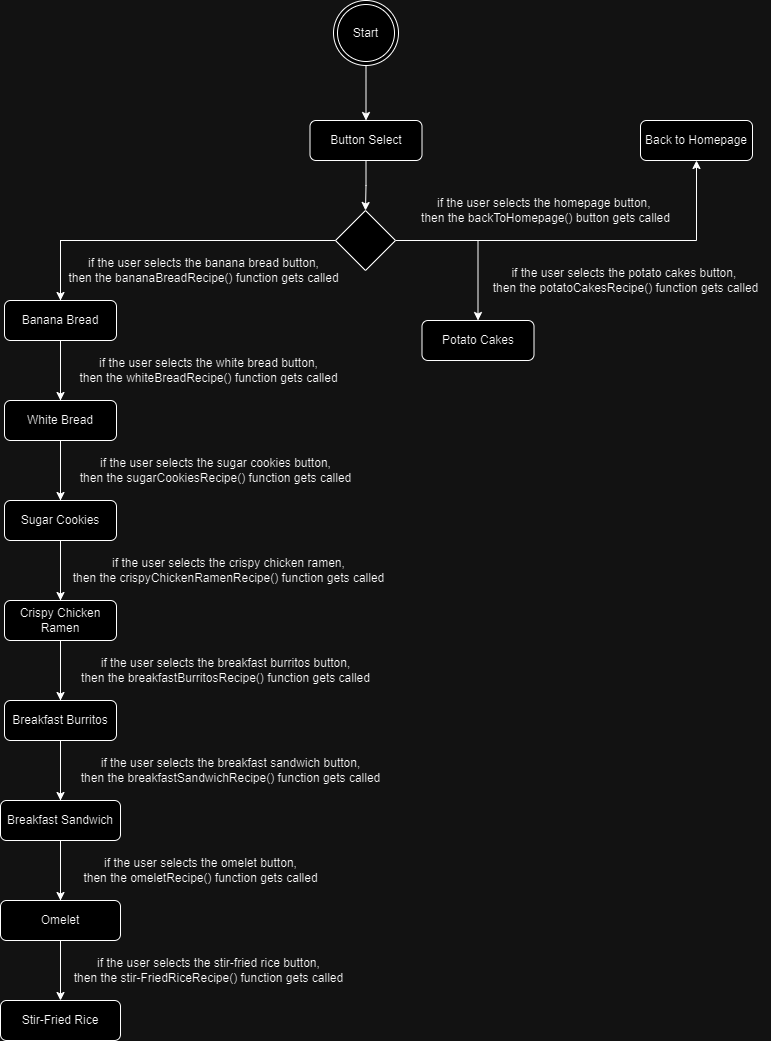

The diagram above was exported from draw.io. Its source (the exported page's mxGraphModel, read from the mxfile embedded in the PNG):
<mxGraphModel dx="1393" dy="758" grid="1" gridSize="10" guides="1" tooltips="1" connect="1" arrows="1" fold="1" page="1" pageScale="1" pageWidth="850" pageHeight="1100" math="0" shadow="0">
  <root>
    <mxCell id="0" />
    <mxCell id="1" parent="0" />
    <mxCell id="xHuGKmGO2HQTpj2fdXlS-1" style="edgeStyle=orthogonalEdgeStyle;rounded=0;orthogonalLoop=1;jettySize=auto;html=1;exitX=0.5;exitY=1;exitDx=0;exitDy=0;entryX=0.5;entryY=0;entryDx=0;entryDy=0;" parent="1" source="w9UdXSJX9tO6pY8ARMe3-1" target="xHuGKmGO2HQTpj2fdXlS-2" edge="1">
      <mxGeometry relative="1" as="geometry">
        <mxPoint x="426" y="180" as="targetPoint" />
      </mxGeometry>
    </mxCell>
    <mxCell id="w9UdXSJX9tO6pY8ARMe3-1" value="Start" style="ellipse;shape=doubleEllipse;html=1;dashed=0;whiteSpace=wrap;aspect=fixed;" parent="1" vertex="1">
      <mxGeometry x="393" y="40" width="65" height="65" as="geometry" />
    </mxCell>
    <mxCell id="mmJxlRUDqQefRmFDknqe-5" style="edgeStyle=orthogonalEdgeStyle;rounded=0;orthogonalLoop=1;jettySize=auto;html=1;exitX=0.5;exitY=1;exitDx=0;exitDy=0;entryX=0.5;entryY=0;entryDx=0;entryDy=0;" parent="1" source="xHuGKmGO2HQTpj2fdXlS-2" target="mmJxlRUDqQefRmFDknqe-4" edge="1">
      <mxGeometry relative="1" as="geometry" />
    </mxCell>
    <mxCell id="xHuGKmGO2HQTpj2fdXlS-2" value="Button Select" style="rounded=1;whiteSpace=wrap;html=1;" parent="1" vertex="1">
      <mxGeometry x="369.5" y="160" width="112" height="40" as="geometry" />
    </mxCell>
    <mxCell id="xHuGKmGO2HQTpj2fdXlS-5" value="if the user selects the banana bread button, &lt;br&gt;then the bananaBreadRecipe() function gets called" style="text;html=1;align=center;verticalAlign=middle;resizable=0;points=[];autosize=1;strokeColor=none;fillColor=none;" parent="1" vertex="1">
      <mxGeometry x="118" y="290" width="290" height="40" as="geometry" />
    </mxCell>
    <mxCell id="xHuGKmGO2HQTpj2fdXlS-8" value="if the user selects the white bread button, &lt;br&gt;then the whiteBreadRecipe() function gets called" style="text;html=1;align=center;verticalAlign=middle;resizable=0;points=[];autosize=1;strokeColor=none;fillColor=none;" parent="1" vertex="1">
      <mxGeometry x="128" y="390" width="280" height="40" as="geometry" />
    </mxCell>
    <mxCell id="xHuGKmGO2HQTpj2fdXlS-12" value="if the user selects the sugar cookies button, &lt;br&gt;then the sugarCookiesRecipe() function gets called" style="text;html=1;align=center;verticalAlign=middle;resizable=0;points=[];autosize=1;strokeColor=none;fillColor=none;" parent="1" vertex="1">
      <mxGeometry x="125" y="490" width="300" height="40" as="geometry" />
    </mxCell>
    <mxCell id="eH0nJ2XQURjz3zcglLdn-1" value="Back to Homepage" style="rounded=1;whiteSpace=wrap;html=1;" parent="1" vertex="1">
      <mxGeometry x="700" y="160" width="112" height="40" as="geometry" />
    </mxCell>
    <mxCell id="eH0nJ2XQURjz3zcglLdn-3" value="if the user selects the homepage button,&amp;nbsp;&lt;br&gt;then the backToHomepage() button gets called" style="text;html=1;align=center;verticalAlign=middle;resizable=0;points=[];autosize=1;strokeColor=none;fillColor=none;" parent="1" vertex="1">
      <mxGeometry x="470" y="230" width="270" height="40" as="geometry" />
    </mxCell>
    <mxCell id="eH0nJ2XQURjz3zcglLdn-6" value="if the user selects the crispy chicken ramen, &lt;br&gt;then the crispyChickenRamenRecipe() function gets called" style="text;html=1;align=center;verticalAlign=middle;resizable=0;points=[];autosize=1;strokeColor=none;fillColor=none;" parent="1" vertex="1">
      <mxGeometry x="118" y="590" width="340" height="40" as="geometry" />
    </mxCell>
    <mxCell id="eH0nJ2XQURjz3zcglLdn-10" value="if the user selects the breakfast burritos button,&lt;br&gt;then the breakfastBurritosRecipe() function gets called" style="text;html=1;align=center;verticalAlign=middle;resizable=0;points=[];autosize=1;strokeColor=none;fillColor=none;" parent="1" vertex="1">
      <mxGeometry x="130" y="690" width="310" height="40" as="geometry" />
    </mxCell>
    <mxCell id="eH0nJ2XQURjz3zcglLdn-13" value="if the user selects the breakfast sandwich button,&lt;br&gt;then the breakfastSandwichRecipe() function gets called" style="text;html=1;align=center;verticalAlign=middle;resizable=0;points=[];autosize=1;strokeColor=none;fillColor=none;" parent="1" vertex="1">
      <mxGeometry x="130" y="790" width="320" height="40" as="geometry" />
    </mxCell>
    <mxCell id="eH0nJ2XQURjz3zcglLdn-16" value="if the user selects the omelet button,&lt;br&gt;then the omeletRecipe() function gets called" style="text;html=1;align=center;verticalAlign=middle;resizable=0;points=[];autosize=1;strokeColor=none;fillColor=none;" parent="1" vertex="1">
      <mxGeometry x="130" y="890" width="260" height="40" as="geometry" />
    </mxCell>
    <mxCell id="mmJxlRUDqQefRmFDknqe-6" style="edgeStyle=orthogonalEdgeStyle;rounded=0;orthogonalLoop=1;jettySize=auto;html=1;exitX=0;exitY=0.5;exitDx=0;exitDy=0;entryX=0.5;entryY=0;entryDx=0;entryDy=0;" parent="1" source="mmJxlRUDqQefRmFDknqe-4" target="xHuGKmGO2HQTpj2fdXlS-3" edge="1">
      <mxGeometry relative="1" as="geometry" />
    </mxCell>
    <mxCell id="mmJxlRUDqQefRmFDknqe-8" style="edgeStyle=orthogonalEdgeStyle;rounded=0;orthogonalLoop=1;jettySize=auto;html=1;exitX=0;exitY=0.5;exitDx=0;exitDy=0;entryX=0.5;entryY=0;entryDx=0;entryDy=0;" parent="1" source="mmJxlRUDqQefRmFDknqe-4" target="xHuGKmGO2HQTpj2fdXlS-6" edge="1">
      <mxGeometry relative="1" as="geometry" />
    </mxCell>
    <mxCell id="mmJxlRUDqQefRmFDknqe-9" style="edgeStyle=orthogonalEdgeStyle;rounded=0;orthogonalLoop=1;jettySize=auto;html=1;exitX=0;exitY=0.5;exitDx=0;exitDy=0;entryX=0.5;entryY=0;entryDx=0;entryDy=0;" parent="1" source="mmJxlRUDqQefRmFDknqe-4" target="xHuGKmGO2HQTpj2fdXlS-10" edge="1">
      <mxGeometry relative="1" as="geometry" />
    </mxCell>
    <mxCell id="mmJxlRUDqQefRmFDknqe-10" style="edgeStyle=orthogonalEdgeStyle;rounded=0;orthogonalLoop=1;jettySize=auto;html=1;exitX=0;exitY=0.5;exitDx=0;exitDy=0;entryX=0.5;entryY=0;entryDx=0;entryDy=0;" parent="1" source="mmJxlRUDqQefRmFDknqe-4" target="eH0nJ2XQURjz3zcglLdn-4" edge="1">
      <mxGeometry relative="1" as="geometry" />
    </mxCell>
    <mxCell id="mmJxlRUDqQefRmFDknqe-12" style="edgeStyle=orthogonalEdgeStyle;rounded=0;orthogonalLoop=1;jettySize=auto;html=1;exitX=1;exitY=0.5;exitDx=0;exitDy=0;entryX=0.5;entryY=1;entryDx=0;entryDy=0;" parent="1" source="mmJxlRUDqQefRmFDknqe-4" target="eH0nJ2XQURjz3zcglLdn-1" edge="1">
      <mxGeometry relative="1" as="geometry" />
    </mxCell>
    <mxCell id="mmJxlRUDqQefRmFDknqe-14" style="edgeStyle=orthogonalEdgeStyle;rounded=0;orthogonalLoop=1;jettySize=auto;html=1;exitX=0;exitY=0.5;exitDx=0;exitDy=0;entryX=0.5;entryY=0;entryDx=0;entryDy=0;" parent="1" source="mmJxlRUDqQefRmFDknqe-4" target="eH0nJ2XQURjz3zcglLdn-8" edge="1">
      <mxGeometry relative="1" as="geometry" />
    </mxCell>
    <mxCell id="mmJxlRUDqQefRmFDknqe-16" style="edgeStyle=orthogonalEdgeStyle;rounded=0;orthogonalLoop=1;jettySize=auto;html=1;exitX=0;exitY=0.5;exitDx=0;exitDy=0;entryX=0.5;entryY=0;entryDx=0;entryDy=0;" parent="1" source="mmJxlRUDqQefRmFDknqe-4" target="eH0nJ2XQURjz3zcglLdn-11" edge="1">
      <mxGeometry relative="1" as="geometry" />
    </mxCell>
    <mxCell id="mmJxlRUDqQefRmFDknqe-17" style="edgeStyle=orthogonalEdgeStyle;rounded=0;orthogonalLoop=1;jettySize=auto;html=1;exitX=0;exitY=0.5;exitDx=0;exitDy=0;entryX=0.5;entryY=0;entryDx=0;entryDy=0;" parent="1" source="mmJxlRUDqQefRmFDknqe-4" target="eH0nJ2XQURjz3zcglLdn-14" edge="1">
      <mxGeometry relative="1" as="geometry" />
    </mxCell>
    <mxCell id="mmJxlRUDqQefRmFDknqe-19" style="edgeStyle=orthogonalEdgeStyle;rounded=0;orthogonalLoop=1;jettySize=auto;html=1;exitX=0;exitY=0.5;exitDx=0;exitDy=0;entryX=0.5;entryY=0;entryDx=0;entryDy=0;" parent="1" source="mmJxlRUDqQefRmFDknqe-4" target="mmJxlRUDqQefRmFDknqe-18" edge="1">
      <mxGeometry relative="1" as="geometry" />
    </mxCell>
    <mxCell id="mmJxlRUDqQefRmFDknqe-25" style="edgeStyle=orthogonalEdgeStyle;rounded=0;orthogonalLoop=1;jettySize=auto;html=1;exitX=1;exitY=0.5;exitDx=0;exitDy=0;entryX=0.5;entryY=0;entryDx=0;entryDy=0;" parent="1" source="mmJxlRUDqQefRmFDknqe-4" target="mmJxlRUDqQefRmFDknqe-22" edge="1">
      <mxGeometry relative="1" as="geometry" />
    </mxCell>
    <mxCell id="mmJxlRUDqQefRmFDknqe-4" value="" style="rhombus;" parent="1" vertex="1">
      <mxGeometry x="395" y="250" width="60" height="60" as="geometry" />
    </mxCell>
    <mxCell id="xHuGKmGO2HQTpj2fdXlS-3" value="Banana Bread" style="rounded=1;whiteSpace=wrap;html=1;" parent="1" vertex="1">
      <mxGeometry x="64" y="340" width="112" height="40" as="geometry" />
    </mxCell>
    <mxCell id="xHuGKmGO2HQTpj2fdXlS-6" value="White Bread" style="rounded=1;whiteSpace=wrap;html=1;" parent="1" vertex="1">
      <mxGeometry x="64" y="440" width="112" height="40" as="geometry" />
    </mxCell>
    <mxCell id="xHuGKmGO2HQTpj2fdXlS-10" value="Sugar Cookies" style="rounded=1;whiteSpace=wrap;html=1;" parent="1" vertex="1">
      <mxGeometry x="64" y="540" width="112" height="40" as="geometry" />
    </mxCell>
    <mxCell id="eH0nJ2XQURjz3zcglLdn-4" value="Crispy Chicken Ramen" style="rounded=1;whiteSpace=wrap;html=1;" parent="1" vertex="1">
      <mxGeometry x="64" y="640" width="112" height="40" as="geometry" />
    </mxCell>
    <mxCell id="eH0nJ2XQURjz3zcglLdn-8" value="Breakfast Burritos" style="rounded=1;whiteSpace=wrap;html=1;" parent="1" vertex="1">
      <mxGeometry x="64" y="740" width="112" height="40" as="geometry" />
    </mxCell>
    <mxCell id="mmJxlRUDqQefRmFDknqe-18" value="Stir-Fried Rice" style="rounded=1;whiteSpace=wrap;html=1;" parent="1" vertex="1">
      <mxGeometry x="60" y="1040" width="120" height="40" as="geometry" />
    </mxCell>
    <mxCell id="mmJxlRUDqQefRmFDknqe-20" value="if the user selects the stir-fried rice button,&lt;br&gt;then the stir-FriedRiceRecipe() function gets called" style="text;html=1;align=center;verticalAlign=middle;resizable=0;points=[];autosize=1;strokeColor=none;fillColor=none;" parent="1" vertex="1">
      <mxGeometry x="123" y="990" width="290" height="40" as="geometry" />
    </mxCell>
    <mxCell id="eH0nJ2XQURjz3zcglLdn-14" value="Omelet" style="rounded=1;whiteSpace=wrap;html=1;" parent="1" vertex="1">
      <mxGeometry x="60" y="940" width="120" height="40" as="geometry" />
    </mxCell>
    <mxCell id="mmJxlRUDqQefRmFDknqe-22" value="Potato Cakes" style="rounded=1;whiteSpace=wrap;html=1;" parent="1" vertex="1">
      <mxGeometry x="481.5" y="360" width="112" height="40" as="geometry" />
    </mxCell>
    <mxCell id="mmJxlRUDqQefRmFDknqe-26" value="if the user selects the potato cakes button,&amp;nbsp;&lt;br&gt;then the potatoCakesRecipe() function gets called" style="text;html=1;align=center;verticalAlign=middle;resizable=0;points=[];autosize=1;strokeColor=none;fillColor=none;" parent="1" vertex="1">
      <mxGeometry x="540" y="300" width="290" height="40" as="geometry" />
    </mxCell>
    <mxCell id="eH0nJ2XQURjz3zcglLdn-11" value="Breakfast Sandwich" style="rounded=1;whiteSpace=wrap;html=1;" parent="1" vertex="1">
      <mxGeometry x="60" y="840" width="120" height="40" as="geometry" />
    </mxCell>
  </root>
</mxGraphModel>